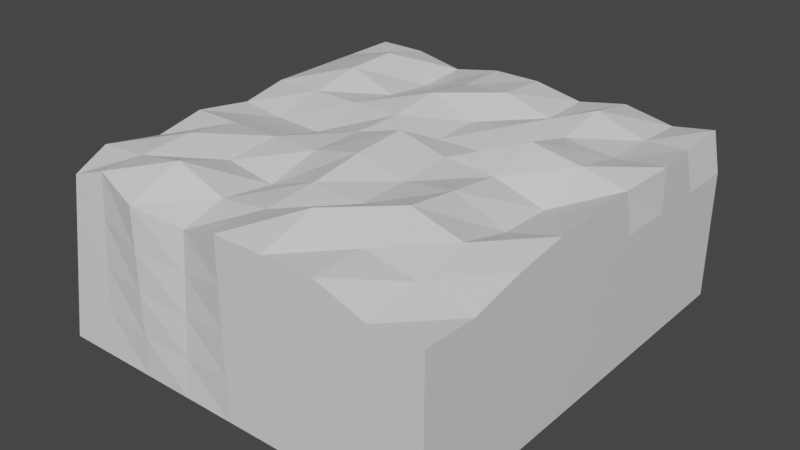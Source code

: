 # Source: rock_wall_001.blend  (saved by Blender 2.81.16; exported with 4.5.12 LTS)
import bpy
from mathutils import Matrix  # noqa: F401  (used for matrix-valued properties, if any)

bpy.ops.wm.read_factory_settings(use_empty=True)
scene = bpy.context.scene
scene.name = 'Scene'

# ---- collections
col_collection = bpy.data.collections.new('Collection'); scene.collection.children.link(col_collection)

# ---- materials (node trees are filled in below, after node groups)
mat_material = bpy.data.materials.new('Material')
mat_material.alpha_threshold = 0.0
mat_material.use_transparent_shadow = False
mat_material.line_color = (0.0, 0.0, 0.0, 1.0)

# ---- material node trees
mat_material.use_nodes = True; mat_material.node_tree.nodes.clear()
_N = mat_material.node_tree.nodes; _L = mat_material.node_tree.links
n0 = _N.new('ShaderNodeOutputMaterial'); n0.name = 'Material Output'; n0.location = (300, 300)
n1 = _N.new('ShaderNodeBsdfPrincipled'); n1.name = 'Principled BSDF'; n1.location = (10, 300)
n1.distribution = 'GGX'
n1.subsurface_method = 'BURLEY'
n1.inputs[2].default_value = 0.4
n1.inputs[3].default_value = 1.45
n1.inputs[27].default_value = (0.0, 0.0, 0.0, 1.0)
n1.inputs[28].default_value = 1.0
_L.new(n1.outputs[0], n0.inputs[0])
n0.is_active_output = True

# ---- world
world_world = bpy.data.worlds.new('World'); scene.world = world_world
world_world.use_nodes = True; world_world.node_tree.nodes.clear()
_N = world_world.node_tree.nodes; _L = world_world.node_tree.links
n0 = _N.new('ShaderNodeOutputWorld'); n0.name = 'World Output'; n0.location = (300, 300)
n1 = _N.new('ShaderNodeBackground'); n1.name = 'Background'; n1.location = (10, 300)
n1.inputs[0].default_value = (0.05088, 0.05088, 0.05088, 1.0)
_L.new(n1.outputs[0], n0.inputs[0])
n0.is_active_output = True
world_world.color = (0.05088, 0.05088, 0.05088)
world_world.use_sun_shadow = False
world_world.sun_shadow_jitter_overblur = 0.0

# ---- meshes
me_cube = bpy.data.meshes.new('Cube')
me_cube.from_pydata([(7.513, 8.139, 2.696), (7.623, 8.272, -1.0), (7.623, -1.0, 2.332), (7.623, -1.0, -1.0), (-1.0, 8.272, 2.696), (-1.0, 8.272, -1.0), (-0.6848, -0.7642, 2.491), (-1.0, -1.0, -1.0), (-1.0, 3.636, -1.0), (7.623, 3.636, 2.696), (-0.8536, 3.636, 2.573), (7.623, 3.636, -1.0), (3.312, 8.272, -1.0), (3.312, -1.0, 2.696), (3.312, -1.0, -1.0), (3.312, 8.272, 2.696), (3.312, 3.636, -1.0), (3.312, 3.636, 3.022), (-1.0, 5.954, 2.696), (7.623, 5.954, -1.0), (-1.0, 5.954, -1.0), (7.623, 5.954, 2.696), (3.312, 5.954, 2.468), (3.312, 5.954, -1.0), (-1.0, 1.318, -1.0), (7.623, 1.318, 2.539), (-0.8688, 1.318, 2.547), (7.623, 1.318, -1.0), (3.312, 1.318, -1.0), (3.312, 1.318, 2.782), (5.468, -1.0, -1.0), (5.468, 8.272, 2.696), (5.468, 3.636, 2.696), (5.468, 8.272, -1.0), (5.468, -1.0, 2.696), (5.468, 3.636, -1.0), (5.468, 5.954, 2.696), (5.468, 5.954, -1.0), (5.468, 1.318, 3.007), (5.468, 1.318, -1.0), (1.156, 8.272, -1.0), (1.156, -1.0, 2.529), (1.156, 3.636, -1.0), (1.156, -1.0, -1.0), (1.156, 8.272, 2.49), (1.156, 3.636, 2.422), (1.156, 5.954, -1.0), (1.156, 5.954, 2.538), (1.156, 1.318, -1.0), (1.156, 1.318, 2.587), (-1.0, 2.477, 2.696), (7.623, 2.477, -1.0), (-1.0, 2.477, -1.0), (7.623, 2.477, 2.696), (3.312, 2.477, -1.0), (3.312, 2.477, 2.948), (5.468, 2.477, -1.0), (5.468, 2.477, 2.844), (1.156, 2.477, 2.696), (1.156, 2.477, -1.0), (-1.0, 0.1589, -1.0), (7.623, 0.1589, 2.287), (3.312, 0.1589, -1.0), (3.312, 0.1589, 2.696), (-1.0, 0.1589, 2.696), (7.623, 0.1589, -1.0), (5.468, 0.1589, 2.696), (5.468, 0.1589, -1.0), (1.156, 0.1589, -1.0), (1.156, 0.1589, 2.968), (-1.0, 4.795, -1.0), (7.488, 4.795, 2.607), (3.312, 4.795, 2.452), (3.312, 4.795, -1.0), (-1.0, 4.795, 2.696), (7.623, 4.795, -1.0), (5.468, 4.795, 2.988), (5.468, 4.795, -1.0), (1.156, 4.795, -1.0), (1.156, 4.795, 2.696), (-1.0, 7.113, 2.696), (7.623, 7.113, -1.0), (-1.0, 7.113, -1.0), (7.458, 7.113, 2.599), (3.312, 7.113, 2.767), (3.312, 7.113, -1.0), (5.468, 7.113, -1.0), (5.468, 7.113, 2.904), (1.156, 7.113, 2.424), (1.156, 7.113, -1.0), (0.07792, 8.272, -1.0), (0.07792, -0.7305, 2.758), (0.07792, 3.636, -1.0), (0.07792, 5.954, -1.0), (0.07792, 1.318, -1.0), (0.07792, -1.0, -1.0), (0.07792, 8.272, 2.696), (0.07792, 3.636, 2.453), (0.07792, 5.954, 2.915), (0.07792, 1.318, 2.849), (0.07792, 2.477, -1.0), (0.07792, 2.477, 2.696), (0.07792, 0.1589, -1.0), (0.07792, 0.1589, 2.773), (0.07792, 4.795, -1.0), (0.07792, 4.795, 2.696), (0.07792, 7.113, -1.0), (0.07792, 7.113, 2.944), (2.234, -1.0, -1.0), (2.234, 8.272, 2.696), (2.234, 3.636, 2.696), (2.234, 5.954, 2.842), (2.234, 1.318, 2.409), (2.234, 8.272, -1.0), (2.234, -0.7459, 2.312), (2.234, 3.636, -1.0), (2.234, 5.954, -1.0), (2.234, 1.318, -1.0), (2.234, 2.477, 2.696), (2.234, 2.477, -1.0), (2.234, 0.1589, 2.56), (2.234, 0.1589, -1.0), (2.234, 4.795, 2.696), (2.234, 4.795, -1.0), (2.234, 7.113, 2.696), (2.234, 7.113, -1.0), (4.39, 8.272, -1.0), (4.39, -1.0, 2.696), (4.39, 3.636, -1.0), (4.39, 5.954, -1.0), (4.39, 1.318, -1.0), (4.39, -1.0, -1.0), (4.39, 8.272, 2.49), (4.39, 3.636, 2.766), (4.39, 5.954, 2.696), (4.39, 1.318, 2.696), (4.39, 2.477, -1.0), (4.39, 2.477, 2.696), (4.39, 0.1589, -1.0), (4.39, 0.1589, 3.063), (4.39, 4.795, -1.0), (4.39, 4.795, 2.479), (4.39, 7.113, -1.0), (4.39, 7.113, 2.471), (6.545, -1.0, -1.0), (6.545, 8.272, 2.49), (6.545, 3.636, 2.376), (6.545, 5.954, 2.579), (6.545, 1.318, 2.696), (6.545, 8.272, -1.0), (6.545, -1.0, 2.312), (6.545, 3.636, -1.0), (6.545, 5.954, -1.0), (6.545, 1.318, -1.0), (6.545, 2.477, 2.41), (6.545, 2.477, -1.0), (6.545, 0.1589, 2.5), (6.545, 0.1589, -1.0), (6.545, 4.795, 2.806), (6.545, 4.795, -1.0), (6.545, 7.113, 2.543), (6.545, 7.113, -1.0), (7.623, 8.272, 0.8479), (-0.8424, -0.8821, 0.7457), (7.623, -1.0, 0.8479), (-1.0, 8.272, 0.8479), (7.623, 3.636, 0.8479), (-1.0, 3.636, 0.8479), (3.312, 8.272, 0.8479), (3.312, -1.0, 0.8479), (7.623, 5.954, 0.8479), (-1.0, 5.954, 0.8479), (-1.0, 1.318, 0.8479), (7.623, 1.318, 0.8479), (5.468, -1.0, 0.8479), (5.468, 8.272, 0.8479), (1.156, 8.272, 0.8479), (1.156, -1.0, 0.7647), (7.623, 2.477, 0.8479), (-1.0, 2.477, 0.8479), (-1.0, 0.1589, 0.8479), (7.623, 0.1589, 0.8479), (-1.0, 4.795, 0.8479), (7.623, 4.795, 0.8479), (7.623, 7.113, 0.8479), (-1.0, 7.113, 0.8479), (0.07792, 8.272, 0.8479), (0.07792, -0.8653, 0.879), (2.234, -0.8729, 0.6562), (2.234, 8.272, 0.8479), (4.39, 8.272, 0.8479), (4.39, -1.0, 0.8479), (6.545, -1.0, 0.8479), (6.545, 8.272, 0.8479), (-0.7636, -0.8231, 1.619), (7.623, 8.272, 1.772), (7.623, -1.0, 1.772), (-1.0, 8.272, 1.772), (7.623, 3.636, 1.772), (-1.0, 3.636, 1.772), (3.312, 8.272, 1.772), (3.312, -1.0, 1.772), (7.623, 5.954, 1.772), (-1.0, 5.954, 1.772), (-1.0, 1.318, 1.772), (7.623, 1.318, 1.772), (5.468, -1.0, 1.772), (5.468, 8.272, 1.772), (1.156, 8.272, 1.772), (1.156, -1.0, 1.647), (7.623, 2.477, 1.772), (-1.0, 2.477, 1.772), (-1.0, 0.1589, 1.772), (7.623, 0.1589, 1.772), (-1.0, 4.795, 1.772), (7.623, 4.795, 1.772), (7.623, 7.113, 1.772), (-1.0, 7.113, 1.772), (0.07792, 8.272, 1.772), (0.07792, -0.7979, 1.818), (2.234, -0.8094, 1.484), (2.234, 8.272, 1.772), (4.39, 8.272, 1.772), (4.39, -1.0, 1.772), (6.545, -1.0, 1.772), (6.545, 8.272, 1.772), (7.623, 8.272, -0.07607), (7.623, -1.0, -0.07607), (-1.0, 8.272, -0.07607), (7.623, 3.636, -0.07607), (-1.0, 3.636, -0.07607), (3.312, 8.272, -0.07607), (3.312, -1.0, -0.07607), (7.623, 5.954, -0.07607), (-1.0, 5.954, -0.07607), (-1.0, 1.318, -0.07607), (7.623, 1.318, -0.07607), (5.468, -1.0, -0.07607), (5.468, 8.272, -0.07607), (1.156, 8.272, -0.07607), (1.156, -1.0, -0.1177), (7.623, 2.477, -0.07607), (-1.0, 2.477, -0.07607), (-1.0, 0.1589, -0.07607), (7.623, 0.1589, -0.07607), (-1.0, 4.795, -0.07607), (7.623, 4.795, -0.07607), (7.623, 7.113, -0.07607), (-1.0, 7.113, -0.07607), (0.07792, 8.272, -0.07607), (0.07792, -0.9326, -0.0605), (2.234, -0.9365, -0.1719), (2.234, 8.272, -0.07607), (4.39, 8.272, -0.07607), (4.39, -1.0, -0.07607), (6.545, -1.0, -0.07607), (6.545, 8.272, -0.07607), (-0.9212, -0.941, -0.1272)], [], [(103, 64, 6, 91), (219, 91, 6, 194), (217, 80, 4, 197), (157, 65, 3, 144), (213, 61, 2, 196), (225, 145, 0, 195), (215, 71, 9, 198), (159, 75, 11, 151), (211, 50, 10, 199), (105, 74, 10, 97), (141, 72, 17, 133), (123, 73, 16, 115), (221, 109, 15, 200), (121, 62, 14, 108), (223, 127, 13, 201), (139, 63, 13, 127), (125, 85, 23, 116), (143, 84, 22, 134), (107, 80, 18, 98), (161, 81, 19, 152), (216, 83, 21, 202), (214, 74, 18, 203), (137, 55, 29, 135), (119, 54, 28, 117), (212, 64, 26, 204), (210, 53, 25, 205), (155, 51, 27, 153), (101, 50, 26, 99), (136, 56, 39, 130), (154, 57, 38, 148), (142, 86, 37, 129), (160, 87, 36, 147), (156, 66, 34, 150), (224, 150, 34, 206), (158, 76, 32, 146), (140, 77, 35, 128), (222, 132, 31, 207), (138, 67, 30, 131), (118, 58, 49, 112), (100, 59, 48, 94), (124, 88, 47, 111), (106, 89, 46, 93), (102, 68, 43, 95), (218, 96, 44, 208), (104, 78, 42, 92), (122, 79, 45, 110), (220, 114, 41, 209), (120, 69, 41, 114), (92, 42, 59, 100), (110, 45, 58, 118), (146, 32, 57, 154), (128, 35, 56, 136), (97, 10, 50, 101), (151, 11, 51, 155), (198, 9, 53, 210), (115, 16, 54, 119), (133, 17, 55, 137), (204, 26, 50, 211), (112, 49, 69, 120), (94, 48, 68, 102), (130, 39, 67, 138), (148, 38, 66, 156), (194, 6, 64, 212), (135, 29, 63, 139), (117, 28, 62, 121), (205, 25, 61, 213), (153, 27, 65, 157), (99, 26, 64, 103), (111, 47, 79, 122), (93, 46, 78, 104), (129, 37, 77, 140), (147, 36, 76, 158), (199, 10, 74, 214), (116, 23, 73, 123), (134, 22, 72, 141), (98, 18, 74, 105), (152, 19, 75, 159), (202, 21, 71, 215), (90, 40, 89, 106), (109, 44, 88, 124), (145, 31, 87, 160), (126, 33, 86, 142), (195, 0, 83, 216), (149, 1, 81, 161), (96, 4, 80, 107), (132, 15, 84, 143), (113, 12, 85, 125), (203, 18, 80, 217), (44, 96, 107, 88), (5, 90, 106, 82), (47, 98, 105, 79), (20, 93, 104, 70), (49, 99, 103, 69), (24, 94, 102, 60), (45, 97, 101, 58), (8, 92, 100, 52), (70, 104, 92, 8), (197, 4, 96, 218), (60, 102, 95, 7), (82, 106, 93, 20), (52, 100, 94, 24), (58, 101, 99, 49), (88, 107, 98, 47), (79, 105, 97, 45), (209, 41, 91, 219), (69, 103, 91, 41), (40, 113, 125, 89), (15, 109, 124, 84), (46, 116, 123, 78), (22, 111, 122, 72), (48, 117, 121, 68), (29, 112, 120, 63), (42, 115, 119, 59), (17, 110, 118, 55), (63, 120, 114, 13), (201, 13, 114, 220), (72, 122, 110, 17), (84, 124, 111, 22), (55, 118, 112, 29), (59, 119, 117, 48), (89, 125, 116, 46), (68, 121, 108, 43), (208, 44, 109, 221), (78, 123, 115, 42), (31, 132, 143, 87), (12, 126, 142, 85), (36, 134, 141, 76), (23, 129, 140, 73), (38, 135, 139, 66), (28, 130, 138, 62), (32, 133, 137, 57), (16, 128, 136, 54), (62, 138, 131, 14), (200, 15, 132, 222), (73, 140, 128, 16), (85, 142, 129, 23), (54, 136, 130, 28), (57, 137, 135, 38), (87, 143, 134, 36), (66, 139, 127, 34), (206, 34, 127, 223), (76, 141, 133, 32), (33, 149, 161, 86), (0, 145, 160, 83), (37, 152, 159, 77), (21, 147, 158, 71), (39, 153, 157, 67), (25, 148, 156, 61), (35, 151, 155, 56), (9, 146, 154, 53), (71, 158, 146, 9), (196, 2, 150, 224), (61, 156, 150, 2), (83, 160, 147, 21), (53, 154, 148, 25), (56, 155, 153, 39), (86, 161, 152, 37), (77, 159, 151, 35), (207, 31, 145, 225), (67, 157, 144, 30), (238, 175, 193, 256), (227, 164, 192, 255), (237, 174, 191, 254), (231, 168, 190, 253), (239, 176, 189, 252), (232, 169, 188, 251), (240, 177, 187, 250), (228, 165, 186, 249), (234, 171, 185, 248), (226, 162, 184, 247), (233, 170, 183, 246), (230, 167, 182, 245), (236, 173, 181, 244), (257, 163, 180, 243), (235, 172, 179, 242), (229, 166, 178, 241), (251, 188, 177, 240), (249, 186, 176, 239), (253, 190, 175, 238), (255, 192, 174, 237), (241, 178, 173, 236), (243, 180, 172, 235), (245, 182, 171, 234), (247, 184, 170, 233), (254, 191, 169, 232), (252, 189, 168, 231), (242, 179, 167, 230), (246, 183, 166, 229), (256, 193, 162, 226), (244, 181, 164, 227), (248, 185, 165, 228), (250, 187, 163, 257), (175, 207, 225, 193), (164, 196, 224, 192), (174, 206, 223, 191), (168, 200, 222, 190), (176, 208, 221, 189), (169, 201, 220, 188), (177, 209, 219, 187), (165, 197, 218, 186), (171, 203, 217, 185), (162, 195, 216, 184), (170, 202, 215, 183), (167, 199, 214, 182), (173, 205, 213, 181), (163, 194, 212, 180), (172, 204, 211, 179), (166, 198, 210, 178), (188, 220, 209, 177), (186, 218, 208, 176), (190, 222, 207, 175), (192, 224, 206, 174), (178, 210, 205, 173), (180, 212, 204, 172), (182, 214, 203, 171), (184, 216, 202, 170), (191, 223, 201, 169), (189, 221, 200, 168), (179, 211, 199, 167), (183, 215, 198, 166), (193, 225, 195, 162), (181, 213, 196, 164), (185, 217, 197, 165), (187, 219, 194, 163), (95, 250, 257, 7), (82, 248, 228, 5), (65, 244, 227, 3), (149, 256, 226, 1), (75, 246, 229, 11), (52, 242, 230, 8), (113, 252, 231, 12), (131, 254, 232, 14), (81, 247, 233, 19), (70, 245, 234, 20), (60, 243, 235, 24), (51, 241, 236, 27), (144, 255, 237, 30), (126, 253, 238, 33), (90, 249, 239, 40), (108, 251, 240, 43), (11, 229, 241, 51), (24, 235, 242, 52), (7, 257, 243, 60), (27, 236, 244, 65), (8, 230, 245, 70), (19, 233, 246, 75), (1, 226, 247, 81), (20, 234, 248, 82), (5, 228, 249, 90), (43, 240, 250, 95), (14, 232, 251, 108), (40, 239, 252, 113), (12, 231, 253, 126), (30, 237, 254, 131), (3, 227, 255, 144), (33, 238, 256, 149)])
_uv = me_cube.uv_layers.new(name='UVMap')
_uv.uv.foreach_set('vector', [0.8438, 0.7188, 0.875, 0.7188, 0.875, 0.75, 0.8438, 0.75, 0.5625, 0.9688, 0.625, 0.9688, 0.625, 1.0, 0.5625, 1.0, 0.5625, 0.2188, 0.625, 0.2188, 0.625, 0.25, 0.5625, 0.25, 0.3438, 0.7188, 0.375, 0.7188, 0.375, 0.75, 0.3438, 0.75, 0.5625, 0.7188, 0.625, 0.7188, 0.625, 0.75, 0.5625, 0.75, 0.5625, 0.4688, 0.625, 0.4688, 0.625, 0.5, 0.5625, 0.5, 0.5625, 0.5938, 0.625, 0.5938, 0.625, 0.625, 0.5625, 0.625, 0.3438, 0.5938, 0.375, 0.5938, 0.375, 0.625, 0.3438, 0.625, 0.5625, 0.09375, 0.625, 0.09375, 0.625, 0.125, 0.5625, 0.125, 0.8438, 0.5938, 0.875, 0.5938, 0.875, 0.625, 0.8438, 0.625, 0.7188, 0.5938, 0.75, 0.5938, 0.75, 0.625, 0.7188, 0.625, 0.2188, 0.5938, 0.25, 0.5938, 0.25, 0.625, 0.2188, 0.625, 0.5625, 0.3438, 0.625, 0.3438, 0.625, 0.375, 0.5625, 0.375, 0.2188, 0.7188, 0.25, 0.7188, 0.25, 0.75, 0.2188, 0.75, 0.5625, 0.8438, 0.625, 0.8438, 0.625, 0.875, 0.5625, 0.875, 0.7188, 0.7188, 0.75, 0.7188, 0.75, 0.75, 0.7188, 0.75, 0.2188, 0.5312, 0.25, 0.5312, 0.25, 0.5625, 0.2188, 0.5625, 0.7188, 0.5312, 0.75, 0.5312, 0.75, 0.5625, 0.7188, 0.5625, 0.8438, 0.5312, 0.875, 0.5312, 0.875, 0.5625, 0.8438, 0.5625, 0.3438, 0.5312, 0.375, 0.5312, 0.375, 0.5625, 0.3438, 0.5625, 0.5625, 0.5312, 0.625, 0.5312, 0.625, 0.5625, 0.5625, 0.5625, 0.5625, 0.1562, 0.625, 0.1562, 0.625, 0.1875, 0.5625, 0.1875, 0.7188, 0.6562, 0.75, 0.6563, 0.75, 0.6875, 0.7188, 0.6875, 0.2188, 0.6562, 0.25, 0.6563, 0.25, 0.6875, 0.2188, 0.6875, 0.5625, 0.03125, 0.625, 0.03125, 0.625, 0.0625, 0.5625, 0.0625, 0.5625, 0.6562, 0.625, 0.6562, 0.625, 0.6875, 0.5625, 0.6875, 0.3438, 0.6562, 0.375, 0.6562, 0.375, 0.6875, 0.3438, 0.6875, 0.8438, 0.6562, 0.875, 0.6562, 0.875, 0.6875, 0.8438, 0.6875, 0.2812, 0.6562, 0.3125, 0.6562, 0.3125, 0.6875, 0.2812, 0.6875, 0.6562, 0.6562, 0.6875, 0.6562, 0.6875, 0.6875, 0.6562, 0.6875, 0.2812, 0.5312, 0.3125, 0.5312, 0.3125, 0.5625, 0.2812, 0.5625, 0.6562, 0.5312, 0.6875, 0.5312, 0.6875, 0.5625, 0.6562, 0.5625, 0.6562, 0.7188, 0.6875, 0.7188, 0.6875, 0.75, 0.6562, 0.75, 0.5625, 0.7812, 0.625, 0.7812, 0.625, 0.8125, 0.5625, 0.8125, 0.6562, 0.5938, 0.6875, 0.5938, 0.6875, 0.625, 0.6562, 0.625, 0.2812, 0.5938, 0.3125, 0.5938, 0.3125, 0.625, 0.2812, 0.625, 0.5625, 0.4062, 0.625, 0.4062, 0.625, 0.4375, 0.5625, 0.4375, 0.2812, 0.7188, 0.3125, 0.7188, 0.3125, 0.75, 0.2812, 0.75, 0.7812, 0.6562, 0.8125, 0.6562, 0.8125, 0.6875, 0.7813, 0.6875, 0.1562, 0.6562, 0.1875, 0.6562, 0.1875, 0.6875, 0.1562, 0.6875, 0.7812, 0.5312, 0.8125, 0.5312, 0.8125, 0.5625, 0.7812, 0.5625, 0.1562, 0.5312, 0.1875, 0.5312, 0.1875, 0.5625, 0.1562, 0.5625, 0.1562, 0.7188, 0.1875, 0.7188, 0.1875, 0.75, 0.1562, 0.75, 0.5625, 0.2812, 0.625, 0.2812, 0.625, 0.3125, 0.5625, 0.3125, 0.1562, 0.5938, 0.1875, 0.5938, 0.1875, 0.625, 0.1562, 0.625, 0.7812, 0.5938, 0.8125, 0.5938, 0.8125, 0.625, 0.7812, 0.625, 0.5625, 0.9062, 0.625, 0.9062, 0.625, 0.9375, 0.5625, 0.9375, 0.7812, 0.7188, 0.8125, 0.7188, 0.8125, 0.75, 0.7812, 0.75, 0.1562, 0.625, 0.1875, 0.625, 0.1875, 0.6562, 0.1562, 0.6562, 0.7812, 0.625, 0.8125, 0.625, 0.8125, 0.6562, 0.7812, 0.6562, 0.6562, 0.625, 0.6875, 0.625, 0.6875, 0.6562, 0.6562, 0.6562, 0.2812, 0.625, 0.3125, 0.625, 0.3125, 0.6562, 0.2812, 0.6562, 0.8438, 0.625, 0.875, 0.625, 0.875, 0.6562, 0.8438, 0.6562, 0.3438, 0.625, 0.375, 0.625, 0.375, 0.6562, 0.3438, 0.6562, 0.5625, 0.625, 0.625, 0.625, 0.625, 0.6562, 0.5625, 0.6562, 0.2188, 0.625, 0.25, 0.625, 0.25, 0.6563, 0.2188, 0.6562, 0.7188, 0.625, 0.75, 0.625, 0.75, 0.6563, 0.7188, 0.6562, 0.5625, 0.0625, 0.625, 0.0625, 0.625, 0.09375, 0.5625, 0.09375, 0.7813, 0.6875, 0.8125, 0.6875, 0.8125, 0.7188, 0.7812, 0.7188, 0.1562, 0.6875, 0.1875, 0.6875, 0.1875, 0.7188, 0.1562, 0.7188, 0.2812, 0.6875, 0.3125, 0.6875, 0.3125, 0.7188, 0.2812, 0.7188, 0.6562, 0.6875, 0.6875, 0.6875, 0.6875, 0.7188, 0.6562, 0.7188, 0.5625, 0.0, 0.625, 0.0, 0.625, 0.03125, 0.5625, 0.03125, 0.7188, 0.6875, 0.75, 0.6875, 0.75, 0.7188, 0.7188, 0.7188, 0.2188, 0.6875, 0.25, 0.6875, 0.25, 0.7188, 0.2188, 0.7188, 0.5625, 0.6875, 0.625, 0.6875, 0.625, 0.7188, 0.5625, 0.7188, 0.3438, 0.6875, 0.375, 0.6875, 0.375, 0.7188, 0.3438, 0.7188, 0.8438, 0.6875, 0.875, 0.6875, 0.875, 0.7188, 0.8438, 0.7188, 0.7812, 0.5625, 0.8125, 0.5625, 0.8125, 0.5938, 0.7812, 0.5938, 0.1562, 0.5625, 0.1875, 0.5625, 0.1875, 0.5938, 0.1562, 0.5938, 0.2812, 0.5625, 0.3125, 0.5625, 0.3125, 0.5938, 0.2812, 0.5938, 0.6562, 0.5625, 0.6875, 0.5625, 0.6875, 0.5938, 0.6562, 0.5938, 0.5625, 0.125, 0.625, 0.125, 0.625, 0.1562, 0.5625, 0.1562, 0.2188, 0.5625, 0.25, 0.5625, 0.25, 0.5938, 0.2188, 0.5938, 0.7188, 0.5625, 0.75, 0.5625, 0.75, 0.5938, 0.7188, 0.5938, 0.8438, 0.5625, 0.875, 0.5625, 0.875, 0.5938, 0.8438, 0.5938, 0.3438, 0.5625, 0.375, 0.5625, 0.375, 0.5938, 0.3438, 0.5938, 0.5625, 0.5625, 0.625, 0.5625, 0.625, 0.5938, 0.5625, 0.5938, 0.1562, 0.5, 0.1875, 0.5, 0.1875, 0.5312, 0.1562, 0.5312, 0.7812, 0.5, 0.8125, 0.5, 0.8125, 0.5312, 0.7812, 0.5312, 0.6562, 0.5, 0.6875, 0.5, 0.6875, 0.5312, 0.6562, 0.5312, 0.2812, 0.5, 0.3125, 0.5, 0.3125, 0.5312, 0.2812, 0.5312, 0.5625, 0.5, 0.625, 0.5, 0.625, 0.5312, 0.5625, 0.5312, 0.3438, 0.5, 0.375, 0.5, 0.375, 0.5312, 0.3438, 0.5312, 0.8438, 0.5, 0.875, 0.5, 0.875, 0.5312, 0.8438, 0.5312, 0.7188, 0.5, 0.75, 0.5, 0.75, 0.5312, 0.7188, 0.5312, 0.2188, 0.5, 0.25, 0.5, 0.25, 0.5312, 0.2188, 0.5312, 0.5625, 0.1875, 0.625, 0.1875, 0.625, 0.2188, 0.5625, 0.2188, 0.8125, 0.5, 0.8438, 0.5, 0.8438, 0.5312, 0.8125, 0.5312, 0.125, 0.5, 0.1562, 0.5, 0.1562, 0.5312, 0.125, 0.5312, 0.8125, 0.5625, 0.8438, 0.5625, 0.8438, 0.5938, 0.8125, 0.5938, 0.125, 0.5625, 0.1562, 0.5625, 0.1562, 0.5938, 0.125, 0.5938, 0.8125, 0.6875, 0.8438, 0.6875, 0.8438, 0.7188, 0.8125, 0.7188, 0.125, 0.6875, 0.1562, 0.6875, 0.1562, 0.7188, 0.125, 0.7188, 0.8125, 0.625, 0.8438, 0.625, 0.8438, 0.6562, 0.8125, 0.6562, 0.125, 0.625, 0.1562, 0.625, 0.1562, 0.6562, 0.125, 0.6562, 0.125, 0.5938, 0.1562, 0.5938, 0.1562, 0.625, 0.125, 0.625, 0.5625, 0.25, 0.625, 0.25, 0.625, 0.2812, 0.5625, 0.2812, 0.125, 0.7188, 0.1562, 0.7188, 0.1562, 0.75, 0.125, 0.75, 0.125, 0.5312, 0.1562, 0.5312, 0.1562, 0.5625, 0.125, 0.5625, 0.125, 0.6562, 0.1562, 0.6562, 0.1562, 0.6875, 0.125, 0.6875, 0.8125, 0.6562, 0.8438, 0.6562, 0.8438, 0.6875, 0.8125, 0.6875, 0.8125, 0.5312, 0.8438, 0.5312, 0.8438, 0.5625, 0.8125, 0.5625, 0.8125, 0.5938, 0.8438, 0.5938, 0.8438, 0.625, 0.8125, 0.625, 0.5625, 0.9375, 0.625, 0.9375, 0.625, 0.9688, 0.5625, 0.9688, 0.8125, 0.7188, 0.8438, 0.7188, 0.8438, 0.75, 0.8125, 0.75, 0.1875, 0.5, 0.2188, 0.5, 0.2188, 0.5312, 0.1875, 0.5312, 0.75, 0.5, 0.7812, 0.5, 0.7812, 0.5312, 0.75, 0.5312, 0.1875, 0.5625, 0.2188, 0.5625, 0.2188, 0.5938, 0.1875, 0.5938, 0.75, 0.5625, 0.7812, 0.5625, 0.7812, 0.5938, 0.75, 0.5938, 0.1875, 0.6875, 0.2188, 0.6875, 0.2188, 0.7188, 0.1875, 0.7188, 0.75, 0.6875, 0.7813, 0.6875, 0.7812, 0.7188, 0.75, 0.7188, 0.1875, 0.625, 0.2188, 0.625, 0.2188, 0.6562, 0.1875, 0.6562, 0.75, 0.625, 0.7812, 0.625, 0.7812, 0.6562, 0.75, 0.6563, 0.75, 0.7188, 0.7812, 0.7188, 0.7812, 0.75, 0.75, 0.75, 0.5625, 0.875, 0.625, 0.875, 0.625, 0.9062, 0.5625, 0.9062, 0.75, 0.5938, 0.7812, 0.5938, 0.7812, 0.625, 0.75, 0.625, 0.75, 0.5312, 0.7812, 0.5312, 0.7812, 0.5625, 0.75, 0.5625, 0.75, 0.6563, 0.7812, 0.6562, 0.7813, 0.6875, 0.75, 0.6875, 0.1875, 0.6562, 0.2188, 0.6562, 0.2188, 0.6875, 0.1875, 0.6875, 0.1875, 0.5312, 0.2188, 0.5312, 0.2188, 0.5625, 0.1875, 0.5625, 0.1875, 0.7188, 0.2188, 0.7188, 0.2188, 0.75, 0.1875, 0.75, 0.5625, 0.3125, 0.625, 0.3125, 0.625, 0.3438, 0.5625, 0.3438, 0.1875, 0.5938, 0.2188, 0.5938, 0.2188, 0.625, 0.1875, 0.625, 0.6875, 0.5, 0.7188, 0.5, 0.7188, 0.5312, 0.6875, 0.5312, 0.25, 0.5, 0.2812, 0.5, 0.2812, 0.5312, 0.25, 0.5312, 0.6875, 0.5625, 0.7188, 0.5625, 0.7188, 0.5938, 0.6875, 0.5938, 0.25, 0.5625, 0.2812, 0.5625, 0.2812, 0.5938, 0.25, 0.5938, 0.6875, 0.6875, 0.7188, 0.6875, 0.7188, 0.7188, 0.6875, 0.7188, 0.25, 0.6875, 0.2812, 0.6875, 0.2812, 0.7188, 0.25, 0.7188, 0.6875, 0.625, 0.7188, 0.625, 0.7188, 0.6562, 0.6875, 0.6562, 0.25, 0.625, 0.2812, 0.625, 0.2812, 0.6562, 0.25, 0.6563, 0.25, 0.7188, 0.2812, 0.7188, 0.2812, 0.75, 0.25, 0.75, 0.5625, 0.375, 0.625, 0.375, 0.625, 0.4062, 0.5625, 0.4062, 0.25, 0.5938, 0.2812, 0.5938, 0.2812, 0.625, 0.25, 0.625, 0.25, 0.5312, 0.2812, 0.5312, 0.2812, 0.5625, 0.25, 0.5625, 0.25, 0.6563, 0.2812, 0.6562, 0.2812, 0.6875, 0.25, 0.6875, 0.6875, 0.6562, 0.7188, 0.6562, 0.7188, 0.6875, 0.6875, 0.6875, 0.6875, 0.5312, 0.7188, 0.5312, 0.7188, 0.5625, 0.6875, 0.5625, 0.6875, 0.7188, 0.7188, 0.7188, 0.7188, 0.75, 0.6875, 0.75, 0.5625, 0.8125, 0.625, 0.8125, 0.625, 0.8438, 0.5625, 0.8438, 0.6875, 0.5938, 0.7188, 0.5938, 0.7188, 0.625, 0.6875, 0.625, 0.3125, 0.5, 0.3438, 0.5, 0.3438, 0.5312, 0.3125, 0.5312, 0.625, 0.5, 0.6562, 0.5, 0.6562, 0.5312, 0.625, 0.5312, 0.3125, 0.5625, 0.3438, 0.5625, 0.3438, 0.5938, 0.3125, 0.5938, 0.625, 0.5625, 0.6562, 0.5625, 0.6562, 0.5938, 0.625, 0.5938, 0.3125, 0.6875, 0.3438, 0.6875, 0.3438, 0.7188, 0.3125, 0.7188, 0.625, 0.6875, 0.6562, 0.6875, 0.6562, 0.7188, 0.625, 0.7188, 0.3125, 0.625, 0.3438, 0.625, 0.3438, 0.6562, 0.3125, 0.6562, 0.625, 0.625, 0.6562, 0.625, 0.6562, 0.6562, 0.625, 0.6562, 0.625, 0.5938, 0.6562, 0.5938, 0.6562, 0.625, 0.625, 0.625, 0.5625, 0.75, 0.625, 0.75, 0.625, 0.7812, 0.5625, 0.7812, 0.625, 0.7188, 0.6562, 0.7188, 0.6562, 0.75, 0.625, 0.75, 0.625, 0.5312, 0.6562, 0.5312, 0.6562, 0.5625, 0.625, 0.5625, 0.625, 0.6562, 0.6562, 0.6562, 0.6562, 0.6875, 0.625, 0.6875, 0.3125, 0.6562, 0.3438, 0.6562, 0.3438, 0.6875, 0.3125, 0.6875, 0.3125, 0.5312, 0.3438, 0.5312, 0.3438, 0.5625, 0.3125, 0.5625, 0.3125, 0.5938, 0.3438, 0.5938, 0.3438, 0.625, 0.3125, 0.625, 0.5625, 0.4375, 0.625, 0.4375, 0.625, 0.4688, 0.5625, 0.4688, 0.3125, 0.7188, 0.3438, 0.7188, 0.3438, 0.75, 0.3125, 0.75, 0.4375, 0.4375, 0.5, 0.4375, 0.5, 0.4688, 0.4375, 0.4688, 0.4375, 0.75, 0.5, 0.75, 0.5, 0.7812, 0.4375, 0.7812, 0.4375, 0.8125, 0.5, 0.8125, 0.5, 0.8438, 0.4375, 0.8438, 0.4375, 0.375, 0.5, 0.375, 0.5, 0.4062, 0.4375, 0.4062, 0.4375, 0.3125, 0.5, 0.3125, 0.5, 0.3438, 0.4375, 0.3438, 0.4375, 0.875, 0.5, 0.875, 0.5, 0.9062, 0.4375, 0.9062, 0.4375, 0.9375, 0.5, 0.9375, 0.5, 0.9688, 0.4375, 0.9688, 0.4375, 0.25, 0.5, 0.25, 0.5, 0.2812, 0.4375, 0.2812, 0.4375, 0.1875, 0.5, 0.1875, 0.5, 0.2188, 0.4375, 0.2188, 0.4375, 0.5, 0.5, 0.5, 0.5, 0.5312, 0.4375, 0.5312, 0.4375, 0.5625, 0.5, 0.5625, 0.5, 0.5938, 0.4375, 0.5938, 0.4375, 0.125, 0.5, 0.125, 0.5, 0.1562, 0.4375, 0.1562, 0.4375, 0.6875, 0.5, 0.6875, 0.5, 0.7188, 0.4375, 0.7188, 0.4375, 0.0, 0.5, 0.0, 0.5, 0.03125, 0.4375, 0.03125, 0.4375, 0.0625, 0.5, 0.0625, 0.5, 0.09375, 0.4375, 0.09375, 0.4375, 0.625, 0.5, 0.625, 0.5, 0.6562, 0.4375, 0.6562, 0.4375, 0.9062, 0.5, 0.9062, 0.5, 0.9375, 0.4375, 0.9375, 0.4375, 0.2812, 0.5, 0.2812, 0.5, 0.3125, 0.4375, 0.3125, 0.4375, 0.4062, 0.5, 0.4062, 0.5, 0.4375, 0.4375, 0.4375, 0.4375, 0.7812, 0.5, 0.7812, 0.5, 0.8125, 0.4375, 0.8125, 0.4375, 0.6562, 0.5, 0.6562, 0.5, 0.6875, 0.4375, 0.6875, 0.4375, 0.03125, 0.5, 0.03125, 0.5, 0.0625, 0.4375, 0.0625, 0.4375, 0.1562, 0.5, 0.1562, 0.5, 0.1875, 0.4375, 0.1875, 0.4375, 0.5312, 0.5, 0.5312, 0.5, 0.5625, 0.4375, 0.5625, 0.4375, 0.8438, 0.5, 0.8438, 0.5, 0.875, 0.4375, 0.875, 0.4375, 0.3438, 0.5, 0.3438, 0.5, 0.375, 0.4375, 0.375, 0.4375, 0.09375, 0.5, 0.09375, 0.5, 0.125, 0.4375, 0.125, 0.4375, 0.5938, 0.5, 0.5938, 0.5, 0.625, 0.4375, 0.625, 0.4375, 0.4688, 0.5, 0.4688, 0.5, 0.5, 0.4375, 0.5, 0.4375, 0.7188, 0.5, 0.7188, 0.5, 0.75, 0.4375, 0.75, 0.4375, 0.2188, 0.5, 0.2188, 0.5, 0.25, 0.4375, 0.25, 0.4375, 0.9688, 0.5, 0.9688, 0.5, 1.0, 0.4375, 1.0, 0.5, 0.4375, 0.5625, 0.4375, 0.5625, 0.4688, 0.5, 0.4688, 0.5, 0.75, 0.5625, 0.75, 0.5625, 0.7812, 0.5, 0.7812, 0.5, 0.8125, 0.5625, 0.8125, 0.5625, 0.8438, 0.5, 0.8438, 0.5, 0.375, 0.5625, 0.375, 0.5625, 0.4062, 0.5, 0.4062, 0.5, 0.3125, 0.5625, 0.3125, 0.5625, 0.3438, 0.5, 0.3438, 0.5, 0.875, 0.5625, 0.875, 0.5625, 0.9062, 0.5, 0.9062, 0.5, 0.9375, 0.5625, 0.9375, 0.5625, 0.9688, 0.5, 0.9688, 0.5, 0.25, 0.5625, 0.25, 0.5625, 0.2812, 0.5, 0.2812, 0.5, 0.1875, 0.5625, 0.1875, 0.5625, 0.2188, 0.5, 0.2188, 0.5, 0.5, 0.5625, 0.5, 0.5625, 0.5312, 0.5, 0.5312, 0.5, 0.5625, 0.5625, 0.5625, 0.5625, 0.5938, 0.5, 0.5938, 0.5, 0.125, 0.5625, 0.125, 0.5625, 0.1562, 0.5, 0.1562, 0.5, 0.6875, 0.5625, 0.6875, 0.5625, 0.7188, 0.5, 0.7188, 0.5, 0.0, 0.5625, 0.0, 0.5625, 0.03125, 0.5, 0.03125, 0.5, 0.0625, 0.5625, 0.0625, 0.5625, 0.09375, 0.5, 0.09375, 0.5, 0.625, 0.5625, 0.625, 0.5625, 0.6562, 0.5, 0.6562, 0.5, 0.9062, 0.5625, 0.9062, 0.5625, 0.9375, 0.5, 0.9375, 0.5, 0.2812, 0.5625, 0.2812, 0.5625, 0.3125, 0.5, 0.3125, 0.5, 0.4062, 0.5625, 0.4062, 0.5625, 0.4375, 0.5, 0.4375, 0.5, 0.7812, 0.5625, 0.7812, 0.5625, 0.8125, 0.5, 0.8125, 0.5, 0.6562, 0.5625, 0.6562, 0.5625, 0.6875, 0.5, 0.6875, 0.5, 0.03125, 0.5625, 0.03125, 0.5625, 0.0625, 0.5, 0.0625, 0.5, 0.1562, 0.5625, 0.1562, 0.5625, 0.1875, 0.5, 0.1875, 0.5, 0.5312, 0.5625, 0.5312, 0.5625, 0.5625, 0.5, 0.5625, 0.5, 0.8438, 0.5625, 0.8438, 0.5625, 0.875, 0.5, 0.875, 0.5, 0.3438, 0.5625, 0.3438, 0.5625, 0.375, 0.5, 0.375, 0.5, 0.09375, 0.5625, 0.09375, 0.5625, 0.125, 0.5, 0.125, 0.5, 0.5938, 0.5625, 0.5938, 0.5625, 0.625, 0.5, 0.625, 0.5, 0.4688, 0.5625, 0.4688, 0.5625, 0.5, 0.5, 0.5, 0.5, 0.7188, 0.5625, 0.7188, 0.5625, 0.75, 0.5, 0.75, 0.5, 0.2188, 0.5625, 0.2188, 0.5625, 0.25, 0.5, 0.25, 0.5, 0.9688, 0.5625, 0.9688, 0.5625, 1.0, 0.5, 1.0, 0.375, 0.9688, 0.4375, 0.9688, 0.4375, 1.0, 0.375, 1.0, 0.375, 0.2188, 0.4375, 0.2188, 0.4375, 0.25, 0.375, 0.25, 0.375, 0.7188, 0.4375, 0.7188, 0.4375, 0.75, 0.375, 0.75, 0.375, 0.4688, 0.4375, 0.4688, 0.4375, 0.5, 0.375, 0.5, 0.375, 0.5938, 0.4375, 0.5938, 0.4375, 0.625, 0.375, 0.625, 0.375, 0.09375, 0.4375, 0.09375, 0.4375, 0.125, 0.375, 0.125, 0.375, 0.3438, 0.4375, 0.3438, 0.4375, 0.375, 0.375, 0.375, 0.375, 0.8438, 0.4375, 0.8438, 0.4375, 0.875, 0.375, 0.875, 0.375, 0.5312, 0.4375, 0.5312, 0.4375, 0.5625, 0.375, 0.5625, 0.375, 0.1562, 0.4375, 0.1562, 0.4375, 0.1875, 0.375, 0.1875, 0.375, 0.03125, 0.4375, 0.03125, 0.4375, 0.0625, 0.375, 0.0625, 0.375, 0.6562, 0.4375, 0.6562, 0.4375, 0.6875, 0.375, 0.6875, 0.375, 0.7812, 0.4375, 0.7812, 0.4375, 0.8125, 0.375, 0.8125, 0.375, 0.4062, 0.4375, 0.4062, 0.4375, 0.4375, 0.375, 0.4375, 0.375, 0.2812, 0.4375, 0.2812, 0.4375, 0.3125, 0.375, 0.3125, 0.375, 0.9062, 0.4375, 0.9062, 0.4375, 0.9375, 0.375, 0.9375, 0.375, 0.625, 0.4375, 0.625, 0.4375, 0.6562, 0.375, 0.6562, 0.375, 0.0625, 0.4375, 0.0625, 0.4375, 0.09375, 0.375, 0.09375, 0.375, 0.0, 0.4375, 0.0, 0.4375, 0.03125, 0.375, 0.03125, 0.375, 0.6875, 0.4375, 0.6875, 0.4375, 0.7188, 0.375, 0.7188, 0.375, 0.125, 0.4375, 0.125, 0.4375, 0.1562, 0.375, 0.1562, 0.375, 0.5625, 0.4375, 0.5625, 0.4375, 0.5938, 0.375, 0.5938, 0.375, 0.5, 0.4375, 0.5, 0.4375, 0.5312, 0.375, 0.5312, 0.375, 0.1875, 0.4375, 0.1875, 0.4375, 0.2188, 0.375, 0.2188, 0.375, 0.25, 0.4375, 0.25, 0.4375, 0.2812, 0.375, 0.2812, 0.375, 0.9375, 0.4375, 0.9375, 0.4375, 0.9688, 0.375, 0.9688, 0.375, 0.875, 0.4375, 0.875, 0.4375, 0.9062, 0.375, 0.9062, 0.375, 0.3125, 0.4375, 0.3125, 0.4375, 0.3438, 0.375, 0.3438, 0.375, 0.375, 0.4375, 0.375, 0.4375, 0.4062, 0.375, 0.4062, 0.375, 0.8125, 0.4375, 0.8125, 0.4375, 0.8438, 0.375, 0.8438, 0.375, 0.75, 0.4375, 0.75, 0.4375, 0.7812, 0.375, 0.7812, 0.375, 0.4375, 0.4375, 0.4375, 0.4375, 0.4688, 0.375, 0.4688])
me_cube.materials.append(mat_material)
me_cube.use_remesh_preserve_volume = False
me_cube.use_remesh_preserve_attributes = False
me_cube.use_mirror_vertex_groups = False
me_cube.update()

# ---- objects
ob_cube = bpy.data.objects.new('Cube', me_cube)

# ---- transforms, parenting, visibility, modifiers, constraints
ob_cube.location = (0.0, 0.0, 0.0)
ob_cube.lock_rotations_4d = False
ob_cube.empty_display_type = 'ARROWS'
ob_cube.lineart.crease_threshold = 0.0

# ---- collection membership
col_collection.objects.link(ob_cube)

# ---- scene / render settings (as saved in the file)
scene.frame_start = 1; scene.frame_end = 250; scene.frame_set(1)
scene.render.engine = 'BLENDER_EEVEE_NEXT'
scene.cycles.use_denoising = False
scene.cycles.samples = 128
scene.cycles.sampling_pattern = 'TABULATED_SOBOL'
scene.cycles.use_adaptive_sampling = False
scene.cycles.use_light_tree = False
scene.view_settings.view_transform = 'Filmic'
bpy.context.view_layer.update()

# ---- added for rendering (the .blend has no active camera and no usable light): camera, sun
cam_auto = bpy.data.cameras.new('AutoCamera')
cam_auto.lens = 50.0
cam_auto.sensor_width = 36.0
cam_auto.clip_end = 1000.0
ob_auto_camera = bpy.data.objects.new('AutoCamera', cam_auto)
scene.collection.objects.link(ob_auto_camera)
ob_auto_camera.location = (15.6151, -11.1284, 10.8742)
ob_auto_camera.rotation_euler = (1.09748, -7.21219e-08, 0.694738)
scene.camera = ob_auto_camera
light_auto_sun = bpy.data.lights.new('AutoSun', 'SUN')
light_auto_sun.energy = 3.0
light_auto_sun.angle = 0.0523599
ob_auto_sun = bpy.data.objects.new('AutoSun', light_auto_sun)
scene.collection.objects.link(ob_auto_sun)
ob_auto_sun.rotation_euler = (0.872665, 0.174533, 0.523599)
bpy.context.view_layer.update()

